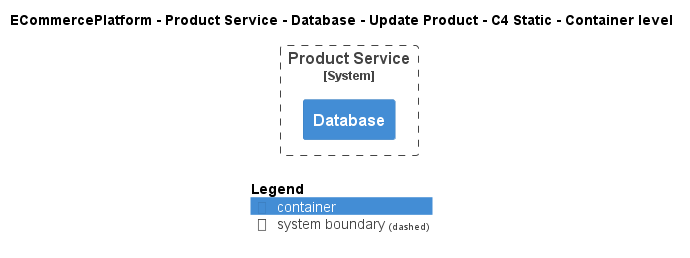

The diagram above was rendered by PlantUML. Its source (embedded in the PNG):
@startuml
!include ..\..\..\..\..\..\..\.c4s\C4_Container.puml

AddElementTag("c4interflow:lifecycle:new", $bgColor=green, $fontColor=#ffffff, $borderColor=green, $shadowing="False")
AddElementTag("c4interflow:lifecycle:changed", $bgColor=orange, $fontColor=#ffffff, $borderColor=orange, $shadowing="False")
AddElementTag("c4interflow:lifecycle:removed", $bgColor=red, $fontColor=#ffffff, $borderColor=red, $shadowing="False")

AddRelTag("c4interflow:lifecycle:new", $textColor=green, $lineColor=green)
AddRelTag("c4interflow:lifecycle:changed", $textColor=orange, $lineColor=orange)
AddRelTag("c4interflow:lifecycle:removed", $textColor=red, $lineColor=red)

SHOW_PERSON_PORTRAIT()
LAYOUT_TOP_DOWN()

skinparam linetype polyline

title ECommercePlatform - Product Service - Database - Update Product - C4 Static - Container level


System_Boundary(ECommercePlatform.SoftwareSystems.ProductService, "Product Service") {
    Container(ECommercePlatform.SoftwareSystems.ProductService.Containers.Database, "Database", "", "")
}



SHOW_LEGEND()
@enduml